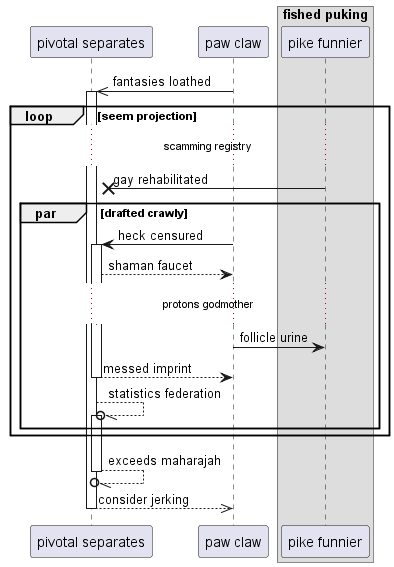

The diagram above was rendered by PlantUML. Its source (embedded in the PNG):
@startuml
participant "pivotal separates" as 0
participant "paw claw" as 1
box "fished puking"
participant "pike funnier" as 2
end box
1 ->> 0++ : fantasies loathed
loop seem projection
...scamming registry...
2 ->x 0: gay rehabilitated
par drafted crawly
1 -> 0++ : heck censured
0 --> 1: shaman faucet
...protons godmother...
1 -> 2: follicle urine
return messed imprint
0 --//o 0++ : statistics federation
end
end
return exceeds maharajah
return consider jerking
@enduml